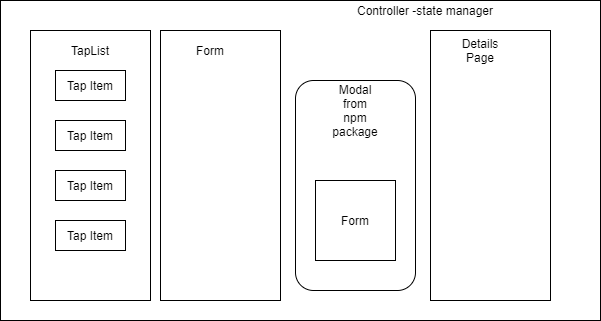

The diagram above was exported from draw.io. Its source (the exported page's mxGraphModel, read from the mxfile embedded in the PNG):
<mxGraphModel dx="655" dy="518" grid="1" gridSize="10" guides="1" tooltips="1" connect="1" arrows="1" fold="1" page="1" pageScale="1" pageWidth="850" pageHeight="1100" math="0" shadow="0">
  <root>
    <mxCell id="0" />
    <mxCell id="1" parent="0" />
    <mxCell id="BxOyB2o1oen8FpWH0a-8-1" value="" style="rounded=0;whiteSpace=wrap;html=1;" parent="1" vertex="1">
      <mxGeometry x="10" y="160" width="600" height="320" as="geometry" />
    </mxCell>
    <mxCell id="BxOyB2o1oen8FpWH0a-8-2" value="Controller -state manager" style="text;html=1;strokeColor=none;fillColor=none;align=center;verticalAlign=middle;whiteSpace=wrap;rounded=0;" parent="1" vertex="1">
      <mxGeometry x="340" y="160" width="190" height="20" as="geometry" />
    </mxCell>
    <mxCell id="BxOyB2o1oen8FpWH0a-8-4" value="" style="rounded=0;whiteSpace=wrap;html=1;" parent="1" vertex="1">
      <mxGeometry x="40" y="190" width="120" height="270" as="geometry" />
    </mxCell>
    <mxCell id="BxOyB2o1oen8FpWH0a-8-5" value="TapList" style="text;html=1;strokeColor=none;fillColor=none;align=center;verticalAlign=middle;whiteSpace=wrap;rounded=0;" parent="1" vertex="1">
      <mxGeometry x="80" y="200" width="40" height="20" as="geometry" />
    </mxCell>
    <mxCell id="BxOyB2o1oen8FpWH0a-8-6" value="Tap Item" style="rounded=0;whiteSpace=wrap;html=1;" parent="1" vertex="1">
      <mxGeometry x="65" y="230" width="70" height="30" as="geometry" />
    </mxCell>
    <mxCell id="BxOyB2o1oen8FpWH0a-8-7" value="Tap Item" style="rounded=0;whiteSpace=wrap;html=1;" parent="1" vertex="1">
      <mxGeometry x="65" y="280" width="70" height="30" as="geometry" />
    </mxCell>
    <mxCell id="BxOyB2o1oen8FpWH0a-8-8" value="Tap Item" style="rounded=0;whiteSpace=wrap;html=1;" parent="1" vertex="1">
      <mxGeometry x="65" y="330" width="70" height="30" as="geometry" />
    </mxCell>
    <mxCell id="BxOyB2o1oen8FpWH0a-8-9" value="Tap Item" style="rounded=0;whiteSpace=wrap;html=1;" parent="1" vertex="1">
      <mxGeometry x="65" y="380" width="70" height="30" as="geometry" />
    </mxCell>
    <mxCell id="BxOyB2o1oen8FpWH0a-8-10" value="" style="rounded=0;whiteSpace=wrap;html=1;" parent="1" vertex="1">
      <mxGeometry x="170" y="190" width="120" height="270" as="geometry" />
    </mxCell>
    <mxCell id="BxOyB2o1oen8FpWH0a-8-11" value="Form" style="text;html=1;strokeColor=none;fillColor=none;align=center;verticalAlign=middle;whiteSpace=wrap;rounded=0;" parent="1" vertex="1">
      <mxGeometry x="200" y="200" width="40" height="20" as="geometry" />
    </mxCell>
    <mxCell id="BxOyB2o1oen8FpWH0a-8-12" value="" style="rounded=0;whiteSpace=wrap;html=1;" parent="1" vertex="1">
      <mxGeometry x="440" y="190" width="120" height="270" as="geometry" />
    </mxCell>
    <mxCell id="BxOyB2o1oen8FpWH0a-8-13" value="Details Page" style="text;html=1;strokeColor=none;fillColor=none;align=center;verticalAlign=middle;whiteSpace=wrap;rounded=0;" parent="1" vertex="1">
      <mxGeometry x="470" y="200" width="40" height="20" as="geometry" />
    </mxCell>
    <mxCell id="_3eLiBlc23sVwbfhkTxR-1" value="" style="rounded=1;whiteSpace=wrap;html=1;" parent="1" vertex="1">
      <mxGeometry x="305" y="240" width="120" height="210" as="geometry" />
    </mxCell>
    <mxCell id="_3eLiBlc23sVwbfhkTxR-2" value="Modal from npm package" style="text;html=1;strokeColor=none;fillColor=none;align=center;verticalAlign=middle;whiteSpace=wrap;rounded=0;" parent="1" vertex="1">
      <mxGeometry x="345" y="230" width="40" height="80" as="geometry" />
    </mxCell>
    <mxCell id="2" value="Form" style="rounded=0;whiteSpace=wrap;html=1;" parent="1" vertex="1">
      <mxGeometry x="325" y="340" width="80" height="80" as="geometry" />
    </mxCell>
  </root>
</mxGraphModel>